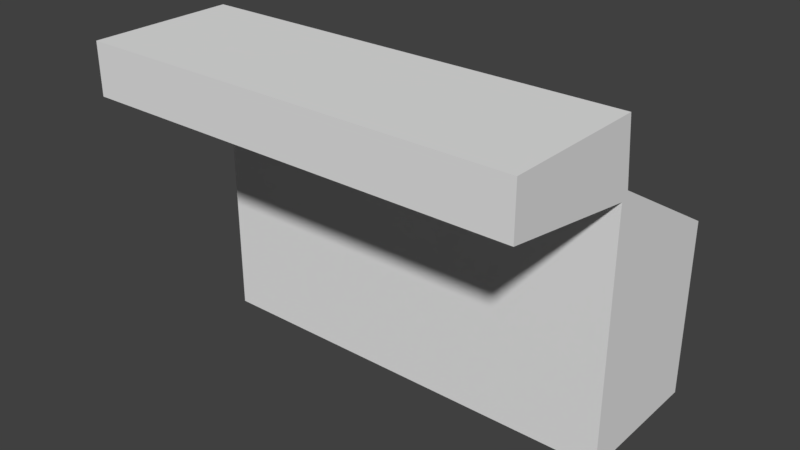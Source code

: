 # Source: SwimmingPoolRoomWall_2x6x4.5.blend  (saved by Blender 2.79.0; exported with 4.5.12 LTS)
import bpy
from mathutils import Matrix  # noqa: F401  (used for matrix-valued properties, if any)

bpy.ops.wm.read_factory_settings(use_empty=True)
scene = bpy.context.scene
scene.name = 'Scene'

# ---- collections
col_collection_1 = bpy.data.collections.new('Collection 1'); scene.collection.children.link(col_collection_1)

# ---- materials (node trees are filled in below, after node groups)
mat_pooltilesbrown1 = bpy.data.materials.new('PoolTilesBrown1')
mat_pooltilesbrown1.alpha_threshold = 0.0
mat_pooltilesbrown1.use_transparent_shadow = False
mat_pooltilesbrown1.roughness = 0.5
mat_pooltilesbrown1.specular_intensity = 0.0
mat_pooltilesbrown1.line_color = (0.0, 0.0, 0.0, 1.0)

# ---- material node trees

# ---- world
world_world = bpy.data.worlds.new('World'); scene.world = world_world
world_world.color = (0.05088, 0.05088, 0.05088)
world_world.use_sun_shadow = False
world_world.sun_shadow_jitter_overblur = 0.0
world_world.cycles.sampling_method = 'MANUAL'

# ---- meshes
me_swimmingpoolroomwall_2x6x4_5 = bpy.data.meshes.new('SwimmingPoolRoomWall_2x6x4.5')
me_swimmingpoolroomwall_2x6x4_5.from_pydata([(2.0, 1.5, 2.0), (-7.153e-07, 1.5, 7.153e-07), (2.384e-07, 1.405e-07, 2.0), (2.0, 8.087e-08, 2.0), (2.0, 0.0, -3.576e-07), (0.0, 1.192e-07, 0.0), (4.0, 1.5, 0.0), (4.0, 8.087e-08, 2.0), (4.0, 0.0, -3.576e-07), (4.0, 1.5, 2.0), (6.0, 8.087e-08, 2.0), (6.0, 0.0, -3.576e-07), (-2.384e-07, 3.5, 2.0), (2.0, 3.5, 2.0), (2.0, 2.5, 4.465e-08), (-7.153e-07, 2.5, 7.599e-07), (2.384e-07, 1.5, 2.0), (2.0, 1.5, -4.768e-07), (6.0, 2.5, 4.465e-08), (4.0, 2.5, 7.599e-07), (6.0, 1.5, 2.0), (6.0, 1.5, -4.768e-07), (-2.384e-07, 4.5, 2.0), (2.0, 4.5, 2.0), (2.0, 3.6, 1.9), (0.0, 3.6, 1.9), (3.129e-07, 4.5, 4.0), (2.0, 4.5, 4.0), (7.898e-07, 3.8, 4.0), (4.0, 4.5, 2.0), (4.0, 3.6, 1.9), (4.0, 3.5, 2.0), (4.0, 4.5, 4.0), (2.0, 3.8, 4.0), (4.0, 3.8, 4.0), (6.0, 4.5, 2.0), (6.0, 3.6, 1.9), (6.0, 3.5, 2.0), (6.0, 4.5, 4.0), (6.0, 3.8, 4.0)], [], [(16, 1, 17, 0), (2, 5, 4, 3), (16, 2, 3, 0), (0, 3, 4, 17), (17, 4, 5, 1), (2, 16, 1, 5), (0, 17, 6, 9), (3, 4, 8, 7), (0, 3, 7, 9), (9, 7, 8, 6), (6, 8, 4, 17), (9, 6, 21, 20), (7, 8, 11, 10), (9, 7, 10, 20), (20, 10, 11, 21), (21, 11, 8, 6), (12, 16, 0, 13), (14, 17, 1, 15), (13, 0, 9, 31), (19, 6, 17, 14), (31, 9, 20, 37), (18, 21, 6, 19), (22, 12, 28, 26), (26, 28, 33, 27), (23, 22, 26, 27), (12, 13, 33, 28), (13, 23, 27, 33), (27, 33, 34, 32), (29, 23, 27, 32), (13, 31, 34, 33), (31, 29, 32, 34), (32, 34, 39, 38), (35, 29, 32, 38), (31, 37, 39, 34), (37, 35, 38, 39), (30, 24, 25, 36), (30, 29, 35, 36), (24, 23, 29, 30), (23, 24, 25, 22), (24, 14, 15, 25), (14, 24, 30, 19), (19, 30, 36, 18), (36, 35, 37), (18, 36, 37, 20, 21), (25, 12, 22), (12, 25, 15, 1, 16)])
_uv = me_swimmingpoolroomwall_2x6x4_5.uv_layers.new(name='UVMap')
_uv.uv.foreach_set('vector', [0.4544, 0.4283, 0.441, 0.4283, 0.441, 0.6068, 0.4544, 0.6068, 0.4544, 0.4283, 0.4678, 0.4283, 0.4678, 0.6068, 0.4544, 0.6068, 8.659e-05, 0.75, 8.689e-05, 8.659e-05, 0.9999, 8.671e-05, 0.9999, 0.75, 0.3517, 0.6069, 0.441, 0.6069, 0.441, 0.6203, 0.3517, 0.6203, 0.5, 0.0002357, 0.8745, 0.0002356, 0.8745, 0.4995, 0.5, 0.4995, 0.5554, 0.5834, 0.5554, 0.9999, 0.0001051, 0.9999, 0.000105, 0.5834, 0.4544, 0.4283, 0.441, 0.4283, 0.441, 0.6068, 0.4544, 0.6068, 0.4544, 0.4283, 0.4678, 0.4283, 0.4678, 0.6068, 0.4544, 0.6068, 8.659e-05, 0.75, 8.689e-05, 8.659e-05, 0.9999, 8.671e-05, 0.9999, 0.75, 0.3517, 0.6069, 0.441, 0.6069, 0.441, 0.6203, 0.3517, 0.6203, 0.4995, 0.0002356, 0.4995, 0.3747, 0.0002356, 0.3747, 0.0002356, 0.0002357, 0.4544, 0.4283, 0.441, 0.4283, 0.441, 0.6068, 0.4544, 0.6068, 0.4544, 0.4283, 0.4678, 0.4283, 0.4678, 0.6068, 0.4544, 0.6068, 8.659e-05, 0.75, 8.689e-05, 8.659e-05, 0.9999, 8.671e-05, 0.9999, 0.75, 0.75, 0.9999, 8.662e-05, 0.9999, 8.659e-05, 8.659e-05, 0.75, 8.662e-05, 0.4995, 0.3752, 0.4995, 0.7496, 0.0002356, 0.7496, 0.0002358, 0.3752, 8.659e-05, 0.75, 8.689e-05, 8.659e-05, 0.9999, 8.671e-05, 0.9999, 0.75, 0.9998, 0.9993, 0.7501, 0.9993, 0.7501, 0.5, 0.9998, 0.5, 8.659e-05, 0.75, 8.689e-05, 8.659e-05, 0.9999, 8.671e-05, 0.9999, 0.75, 0.7496, 0.9993, 0.5, 0.9993, 0.5, 0.5, 0.7496, 0.5, 8.659e-05, 0.75, 8.689e-05, 8.659e-05, 0.9999, 8.671e-05, 0.9999, 0.75, 0.4995, 0.7501, 0.4995, 0.9998, 0.0002356, 0.9998, 0.0002359, 0.7501, 7.07e-05, 7.082e-05, 0.5, 7.07e-05, 0.35, 0.9999, 7.124e-05, 0.9999, 5.915e-05, 0.35, 5.939e-05, 5.918e-05, 0.9999, 5.915e-05, 0.9999, 0.35, 0.0001002, 0.9999, 9.998e-05, 0.0001, 0.9999, 9.998e-05, 0.9999, 0.9999, 9.943e-05, 9.978e-05, 0.9888, 9.943e-05, 0.9888, 0.9999, 9.948e-05, 0.9999, 7.07e-05, 7.07e-05, 0.5, 7.07e-05, 0.5, 0.9999, 0.1501, 0.9999, 5.915e-05, 0.35, 5.939e-05, 5.918e-05, 0.9999, 5.915e-05, 0.9999, 0.35, 0.0001002, 0.9999, 9.998e-05, 0.0001, 0.9999, 9.998e-05, 0.9999, 0.9999, 9.943e-05, 9.978e-05, 0.9888, 9.943e-05, 0.9888, 0.9999, 9.948e-05, 0.9999, 7.07e-05, 7.07e-05, 0.5, 7.07e-05, 0.5, 0.9999, 0.1501, 0.9999, 5.915e-05, 0.35, 5.939e-05, 5.918e-05, 0.9999, 5.915e-05, 0.9999, 0.35, 0.0001002, 0.9999, 9.998e-05, 0.0001, 0.9999, 9.998e-05, 0.9999, 0.9999, 9.943e-05, 9.978e-05, 0.9888, 9.943e-05, 0.9888, 0.9999, 9.948e-05, 0.9999, 7.07e-05, 7.07e-05, 0.5, 7.07e-05, 0.5, 0.9999, 0.1501, 0.9999, 0.0, 0.0, 0.0, 0.0, 0.0, 0.0, 0.0, 0.0, 0.3335, 0.0001468, 0.6665, 0.0001469, 0.6665, 0.7188, 0.3335, 0.7188, 0.0001468, 0.0001468, 0.3332, 0.0001468, 0.3332, 0.7188, 0.0001472, 0.7188, 0.9999, 0.7188, 0.6668, 0.7188, 0.6668, 0.0001468, 0.9999, 0.0001468, 0.9109, 9.543e-05, 0.9109, 0.9999, 9.564e-05, 0.9999, 9.543e-05, 9.608e-05, 0.9999, 0.9109, 9.543e-05, 0.9109, 9.654e-05, 9.543e-05, 0.9999, 9.625e-05, 9.608e-05, 0.9999, 9.543e-05, 9.586e-05, 0.9109, 9.543e-05, 0.9109, 0.9999, 0.0, 0.0, 0.5, 7.07e-05, 7.07e-05, 7.07e-05, 0.4762, 9.774e-05, 0.9999, 0.9047, 0.9523, 0.9523, 9.757e-05, 0.9523, 9.763e-05, 9.757e-05, 0.0, 0.0, 0.5, 7.07e-05, 7.07e-05, 7.082e-05, 0.5554, 0.5554, 0.5277, 0.5832, 0.0001052, 0.2778, 0.000105, 0.0001054, 0.5554, 0.000105])
me_swimmingpoolroomwall_2x6x4_5.materials.append(mat_pooltilesbrown1)
me_swimmingpoolroomwall_2x6x4_5.use_remesh_preserve_volume = False
me_swimmingpoolroomwall_2x6x4_5.use_remesh_preserve_attributes = False
me_swimmingpoolroomwall_2x6x4_5.use_mirror_vertex_groups = False
me_swimmingpoolroomwall_2x6x4_5.update()

# ---- objects
ob_swimmingpoolroomwall_2x6x4_5 = bpy.data.objects.new('SwimmingPoolRoomWall_2x6x4.5', me_swimmingpoolroomwall_2x6x4_5)

# ---- transforms, parenting, visibility, modifiers, constraints
ob_swimmingpoolroomwall_2x6x4_5.location = (-1.192e-07, 1.788e-07, 0.0)
ob_swimmingpoolroomwall_2x6x4_5.rotation_euler = (1.571, 0.0, 0.0)
ob_swimmingpoolroomwall_2x6x4_5.lock_rotations_4d = False
ob_swimmingpoolroomwall_2x6x4_5.empty_display_type = 'ARROWS'
ob_swimmingpoolroomwall_2x6x4_5.lineart.crease_threshold = 0.0

# ---- collection membership
col_collection_1.objects.link(ob_swimmingpoolroomwall_2x6x4_5)

# ---- scene / render settings (as saved in the file)
scene.frame_start = 1; scene.frame_end = 250; scene.frame_set(79)
scene.render.engine = 'BLENDER_EEVEE_NEXT'
scene.render.resolution_percentage = 50
scene.render.dither_intensity = 0.0
scene.cycles.use_denoising = False
scene.cycles.samples = 128
scene.cycles.sampling_pattern = 'TABULATED_SOBOL'
scene.cycles.use_adaptive_sampling = False
scene.cycles.use_light_tree = False
scene.cycles.blur_glossy = 0.0
scene.cycles.sample_clamp_indirect = 0.0
scene.view_settings.view_transform = 'Standard'
bpy.context.view_layer.update()

# ---- added for rendering (the .blend has no active camera and no usable light): camera, sun
cam_auto = bpy.data.cameras.new('AutoCamera')
cam_auto.lens = 50.0
cam_auto.sensor_width = 36.0
cam_auto.clip_end = 1000.0
ob_auto_camera = bpy.data.objects.new('AutoCamera', cam_auto)
scene.collection.objects.link(ob_auto_camera)
ob_auto_camera.location = (10.8644, -11.4373, 8.54153)
ob_auto_camera.rotation_euler = (1.09748, -7.21219e-08, 0.694738)
scene.camera = ob_auto_camera
light_auto_sun = bpy.data.lights.new('AutoSun', 'SUN')
light_auto_sun.energy = 3.0
light_auto_sun.angle = 0.0523599
ob_auto_sun = bpy.data.objects.new('AutoSun', light_auto_sun)
scene.collection.objects.link(ob_auto_sun)
ob_auto_sun.rotation_euler = (0.872665, 0.174533, 0.523599)
bpy.context.view_layer.update()
